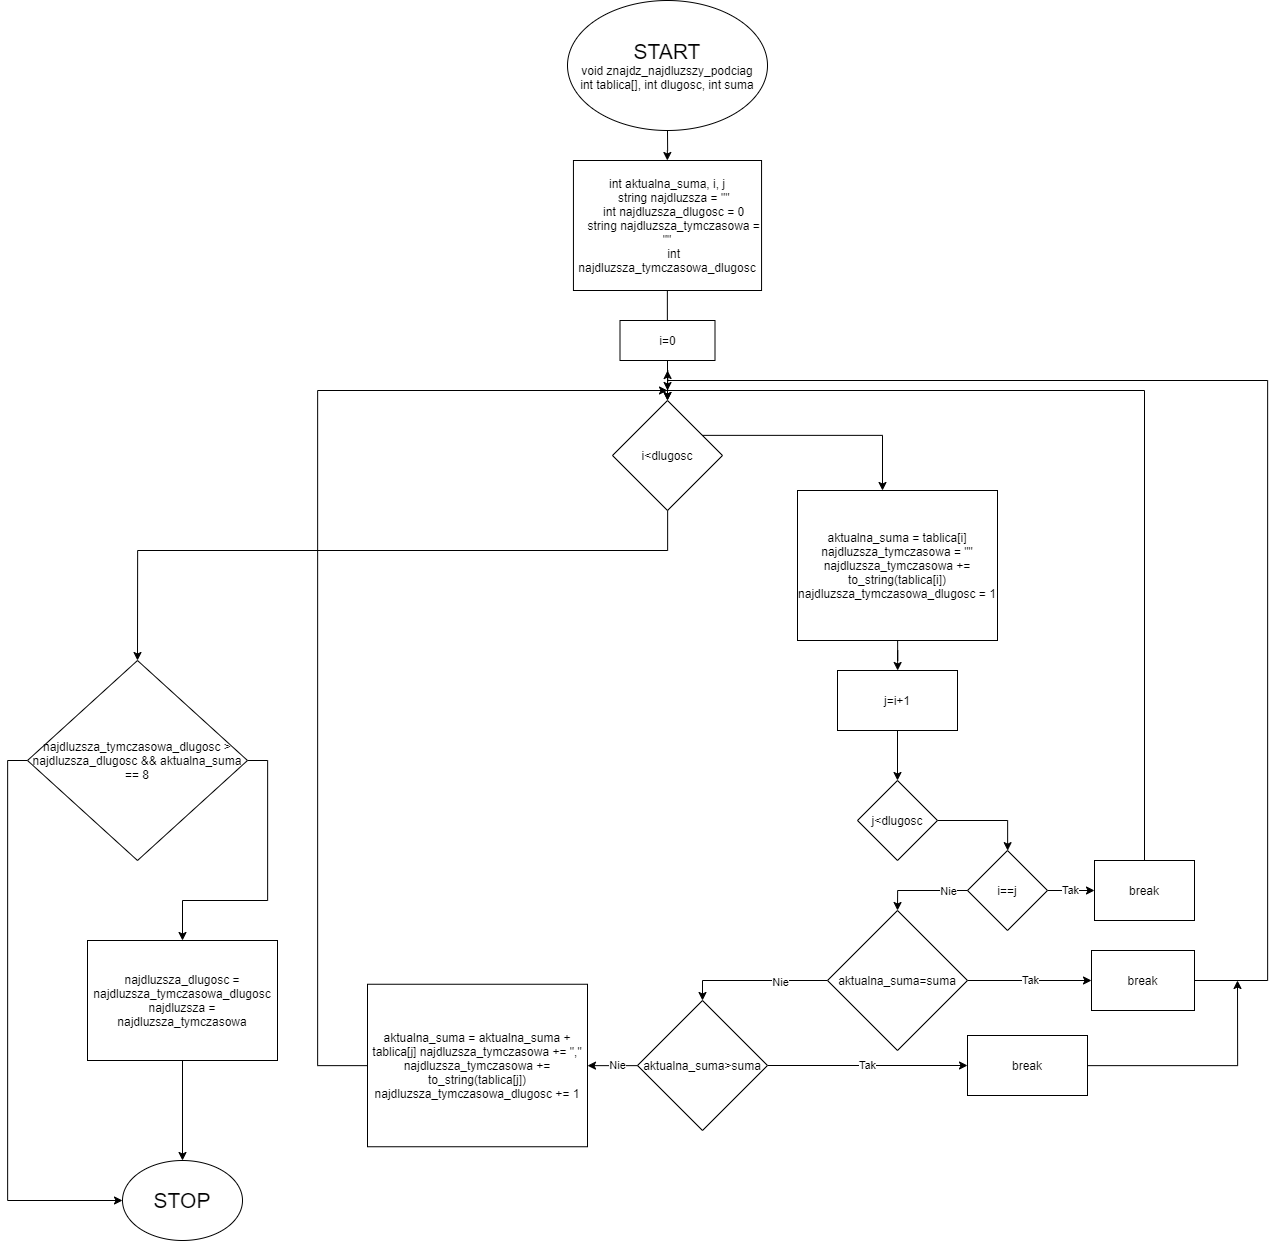

The diagram above was exported from draw.io. Its source (the exported page's mxGraphModel, read from the mxfile embedded in the PNG):
<mxGraphModel dx="3793" dy="1566" grid="1" gridSize="10" guides="1" tooltips="1" connect="1" arrows="1" fold="1" page="1" pageScale="1" pageWidth="827" pageHeight="1169" math="0" shadow="0">
  <root>
    <mxCell id="0" />
    <mxCell id="1" parent="0" />
    <mxCell id="KDk7iKWJPR3YLL9AXoCI-3" value="" style="edgeStyle=orthogonalEdgeStyle;rounded=0;orthogonalLoop=1;jettySize=auto;html=1;" parent="1" source="KDk7iKWJPR3YLL9AXoCI-1" target="KDk7iKWJPR3YLL9AXoCI-2" edge="1">
      <mxGeometry relative="1" as="geometry" />
    </mxCell>
    <mxCell id="KDk7iKWJPR3YLL9AXoCI-1" value="&lt;span&gt;&lt;font style=&quot;font-size: 21px&quot;&gt;START&lt;/font&gt;&lt;br&gt;void znajdz_najdluzszy_podciag&lt;br&gt;int tablica[], int dlugosc, int suma&lt;br&gt;&lt;/span&gt;" style="ellipse;whiteSpace=wrap;html=1;" parent="1" vertex="1">
      <mxGeometry x="300" width="200" height="130" as="geometry" />
    </mxCell>
    <mxCell id="KDk7iKWJPR3YLL9AXoCI-5" value="" style="edgeStyle=orthogonalEdgeStyle;rounded=0;orthogonalLoop=1;jettySize=auto;html=1;" parent="1" source="KDk7iKWJPR3YLL9AXoCI-2" target="KDk7iKWJPR3YLL9AXoCI-6" edge="1">
      <mxGeometry relative="1" as="geometry">
        <mxPoint x="400" y="330" as="targetPoint" />
        <Array as="points">
          <mxPoint x="400" y="350" />
          <mxPoint x="400" y="350" />
        </Array>
      </mxGeometry>
    </mxCell>
    <mxCell id="KDk7iKWJPR3YLL9AXoCI-2" value="&lt;div&gt;int aktualna_suma, i, j&lt;/div&gt;&lt;div&gt;&amp;nbsp; &amp;nbsp; string najdluzsza = &quot;&quot;&lt;/div&gt;&lt;div&gt;&amp;nbsp; &amp;nbsp; int najdluzsza_dlugosc = 0&lt;/div&gt;&lt;div&gt;&amp;nbsp; &amp;nbsp; string najdluzsza_tymczasowa = &quot;&quot;&lt;/div&gt;&lt;div&gt;&amp;nbsp; &amp;nbsp; int najdluzsza_tymczasowa_dlugosc&lt;/div&gt;" style="whiteSpace=wrap;html=1;" parent="1" vertex="1">
      <mxGeometry x="305.94" y="160" width="188.12" height="130" as="geometry" />
    </mxCell>
    <mxCell id="KDk7iKWJPR3YLL9AXoCI-8" value="" style="edgeStyle=orthogonalEdgeStyle;rounded=0;orthogonalLoop=1;jettySize=auto;html=1;" parent="1" source="KDk7iKWJPR3YLL9AXoCI-6" target="KDk7iKWJPR3YLL9AXoCI-7" edge="1">
      <mxGeometry relative="1" as="geometry" />
    </mxCell>
    <mxCell id="KDk7iKWJPR3YLL9AXoCI-39" value="" style="edgeStyle=orthogonalEdgeStyle;rounded=0;orthogonalLoop=1;jettySize=auto;html=1;" parent="1" source="KDk7iKWJPR3YLL9AXoCI-6" target="KDk7iKWJPR3YLL9AXoCI-7" edge="1">
      <mxGeometry relative="1" as="geometry" />
    </mxCell>
    <mxCell id="KDk7iKWJPR3YLL9AXoCI-6" value="i=0" style="rounded=0;whiteSpace=wrap;html=1;" parent="1" vertex="1">
      <mxGeometry x="352.5" y="320" width="95" height="40" as="geometry" />
    </mxCell>
    <mxCell id="KDk7iKWJPR3YLL9AXoCI-10" value="" style="edgeStyle=orthogonalEdgeStyle;rounded=0;orthogonalLoop=1;jettySize=auto;html=1;" parent="1" source="KDk7iKWJPR3YLL9AXoCI-7" target="KDk7iKWJPR3YLL9AXoCI-9" edge="1">
      <mxGeometry relative="1" as="geometry">
        <Array as="points">
          <mxPoint x="615" y="435" />
        </Array>
      </mxGeometry>
    </mxCell>
    <mxCell id="KDk7iKWJPR3YLL9AXoCI-52" value="" style="edgeStyle=orthogonalEdgeStyle;rounded=0;orthogonalLoop=1;jettySize=auto;html=1;entryX=0.5;entryY=0;entryDx=0;entryDy=0;" parent="1" source="KDk7iKWJPR3YLL9AXoCI-7" target="KDk7iKWJPR3YLL9AXoCI-51" edge="1">
      <mxGeometry relative="1" as="geometry">
        <Array as="points">
          <mxPoint x="400" y="550" />
          <mxPoint x="-130" y="550" />
        </Array>
      </mxGeometry>
    </mxCell>
    <mxCell id="KDk7iKWJPR3YLL9AXoCI-7" value="i&amp;lt;dlugosc" style="rhombus;whiteSpace=wrap;html=1;rounded=0;" parent="1" vertex="1">
      <mxGeometry x="345" y="400" width="110" height="110" as="geometry" />
    </mxCell>
    <mxCell id="KDk7iKWJPR3YLL9AXoCI-12" value="" style="edgeStyle=orthogonalEdgeStyle;rounded=0;orthogonalLoop=1;jettySize=auto;html=1;" parent="1" source="KDk7iKWJPR3YLL9AXoCI-9" target="KDk7iKWJPR3YLL9AXoCI-15" edge="1">
      <mxGeometry relative="1" as="geometry">
        <mxPoint x="630" y="680" as="targetPoint" />
      </mxGeometry>
    </mxCell>
    <mxCell id="KDk7iKWJPR3YLL9AXoCI-9" value="aktualna_suma = tablica[i] najdluzsza_tymczasowa = &quot;&quot; najdluzsza_tymczasowa += to_string(tablica[i]) najdluzsza_tymczasowa_dlugosc = 1" style="whiteSpace=wrap;html=1;rounded=0;" parent="1" vertex="1">
      <mxGeometry x="530" y="490" width="200" height="150" as="geometry" />
    </mxCell>
    <mxCell id="KDk7iKWJPR3YLL9AXoCI-14" value="" style="edgeStyle=orthogonalEdgeStyle;rounded=0;orthogonalLoop=1;jettySize=auto;html=1;" parent="1" target="KDk7iKWJPR3YLL9AXoCI-13" edge="1">
      <mxGeometry relative="1" as="geometry">
        <mxPoint x="630" y="730" as="sourcePoint" />
      </mxGeometry>
    </mxCell>
    <mxCell id="KDk7iKWJPR3YLL9AXoCI-17" value="" style="edgeStyle=orthogonalEdgeStyle;rounded=0;orthogonalLoop=1;jettySize=auto;html=1;" parent="1" source="KDk7iKWJPR3YLL9AXoCI-13" target="KDk7iKWJPR3YLL9AXoCI-18" edge="1">
      <mxGeometry relative="1" as="geometry">
        <mxPoint x="740" y="810" as="targetPoint" />
        <Array as="points">
          <mxPoint x="740" y="820" />
        </Array>
      </mxGeometry>
    </mxCell>
    <mxCell id="KDk7iKWJPR3YLL9AXoCI-13" value="j&amp;lt;dlugosc" style="rhombus;whiteSpace=wrap;html=1;rounded=0;" parent="1" vertex="1">
      <mxGeometry x="590" y="780" width="80" height="80" as="geometry" />
    </mxCell>
    <mxCell id="KDk7iKWJPR3YLL9AXoCI-15" value="j=i+1" style="rounded=0;whiteSpace=wrap;html=1;" parent="1" vertex="1">
      <mxGeometry x="570" y="670" width="120" height="60" as="geometry" />
    </mxCell>
    <mxCell id="KDk7iKWJPR3YLL9AXoCI-20" value="Tak" style="edgeStyle=orthogonalEdgeStyle;rounded=0;orthogonalLoop=1;jettySize=auto;html=1;" parent="1" source="KDk7iKWJPR3YLL9AXoCI-18" target="KDk7iKWJPR3YLL9AXoCI-19" edge="1">
      <mxGeometry relative="1" as="geometry" />
    </mxCell>
    <mxCell id="KDk7iKWJPR3YLL9AXoCI-18" value="i==j" style="rhombus;whiteSpace=wrap;html=1;" parent="1" vertex="1">
      <mxGeometry x="700" y="850" width="80" height="80" as="geometry" />
    </mxCell>
    <mxCell id="KDk7iKWJPR3YLL9AXoCI-22" value="" style="edgeStyle=orthogonalEdgeStyle;rounded=0;orthogonalLoop=1;jettySize=auto;html=1;" parent="1" source="KDk7iKWJPR3YLL9AXoCI-19" edge="1">
      <mxGeometry relative="1" as="geometry">
        <mxPoint x="400" y="390" as="targetPoint" />
        <Array as="points">
          <mxPoint x="877" y="390" />
          <mxPoint x="400" y="390" />
          <mxPoint x="400" y="370" />
        </Array>
      </mxGeometry>
    </mxCell>
    <mxCell id="KDk7iKWJPR3YLL9AXoCI-19" value="break" style="whiteSpace=wrap;html=1;" parent="1" vertex="1">
      <mxGeometry x="827" y="860" width="100" height="60" as="geometry" />
    </mxCell>
    <mxCell id="KDk7iKWJPR3YLL9AXoCI-32" value="" style="edgeStyle=orthogonalEdgeStyle;rounded=0;orthogonalLoop=1;jettySize=auto;html=1;exitX=0;exitY=0.5;exitDx=0;exitDy=0;entryX=0.5;entryY=0;entryDx=0;entryDy=0;" parent="1" source="KDk7iKWJPR3YLL9AXoCI-18" target="KDk7iKWJPR3YLL9AXoCI-30" edge="1">
      <mxGeometry relative="1" as="geometry">
        <mxPoint x="660" y="880" as="targetPoint" />
      </mxGeometry>
    </mxCell>
    <mxCell id="KDk7iKWJPR3YLL9AXoCI-33" value="Nie" style="edgeLabel;html=1;align=center;verticalAlign=middle;resizable=0;points=[];" parent="KDk7iKWJPR3YLL9AXoCI-32" vertex="1" connectable="0">
      <mxGeometry x="-0.5667" relative="1" as="geometry">
        <mxPoint as="offset" />
      </mxGeometry>
    </mxCell>
    <mxCell id="KDk7iKWJPR3YLL9AXoCI-36" value="Tak" style="edgeStyle=orthogonalEdgeStyle;rounded=0;orthogonalLoop=1;jettySize=auto;html=1;" parent="1" source="KDk7iKWJPR3YLL9AXoCI-30" target="KDk7iKWJPR3YLL9AXoCI-35" edge="1">
      <mxGeometry relative="1" as="geometry" />
    </mxCell>
    <mxCell id="KDk7iKWJPR3YLL9AXoCI-41" value="" style="edgeStyle=orthogonalEdgeStyle;rounded=0;orthogonalLoop=1;jettySize=auto;html=1;entryX=0.5;entryY=0;entryDx=0;entryDy=0;" parent="1" source="KDk7iKWJPR3YLL9AXoCI-30" target="KDk7iKWJPR3YLL9AXoCI-42" edge="1">
      <mxGeometry relative="1" as="geometry">
        <mxPoint x="465" y="980" as="targetPoint" />
      </mxGeometry>
    </mxCell>
    <mxCell id="KDk7iKWJPR3YLL9AXoCI-43" value="Nie" style="edgeLabel;html=1;align=center;verticalAlign=middle;resizable=0;points=[];" parent="KDk7iKWJPR3YLL9AXoCI-41" vertex="1" connectable="0">
      <mxGeometry x="-0.3407" y="1" relative="1" as="geometry">
        <mxPoint as="offset" />
      </mxGeometry>
    </mxCell>
    <mxCell id="KDk7iKWJPR3YLL9AXoCI-30" value="aktualna_suma=suma" style="rhombus;whiteSpace=wrap;html=1;" parent="1" vertex="1">
      <mxGeometry x="560" y="910" width="140" height="140" as="geometry" />
    </mxCell>
    <mxCell id="KDk7iKWJPR3YLL9AXoCI-38" style="edgeStyle=orthogonalEdgeStyle;rounded=0;orthogonalLoop=1;jettySize=auto;html=1;" parent="1" source="KDk7iKWJPR3YLL9AXoCI-35" edge="1">
      <mxGeometry relative="1" as="geometry">
        <mxPoint x="400" y="370" as="targetPoint" />
        <Array as="points">
          <mxPoint x="1000" y="980" />
          <mxPoint x="1000" y="380" />
          <mxPoint x="400" y="380" />
        </Array>
      </mxGeometry>
    </mxCell>
    <mxCell id="KDk7iKWJPR3YLL9AXoCI-35" value="break" style="whiteSpace=wrap;html=1;" parent="1" vertex="1">
      <mxGeometry x="824" y="950" width="103" height="60" as="geometry" />
    </mxCell>
    <mxCell id="KDk7iKWJPR3YLL9AXoCI-46" value="Tak" style="edgeStyle=orthogonalEdgeStyle;rounded=0;orthogonalLoop=1;jettySize=auto;html=1;exitX=1;exitY=0.5;exitDx=0;exitDy=0;" parent="1" source="KDk7iKWJPR3YLL9AXoCI-42" target="KDk7iKWJPR3YLL9AXoCI-45" edge="1">
      <mxGeometry relative="1" as="geometry" />
    </mxCell>
    <mxCell id="KDk7iKWJPR3YLL9AXoCI-49" value="Nie" style="edgeStyle=orthogonalEdgeStyle;rounded=0;orthogonalLoop=1;jettySize=auto;html=1;" parent="1" source="KDk7iKWJPR3YLL9AXoCI-42" target="KDk7iKWJPR3YLL9AXoCI-48" edge="1">
      <mxGeometry x="-0.2" relative="1" as="geometry">
        <mxPoint as="offset" />
      </mxGeometry>
    </mxCell>
    <mxCell id="KDk7iKWJPR3YLL9AXoCI-42" value="aktualna_suma&amp;gt;suma" style="rhombus;whiteSpace=wrap;html=1;" parent="1" vertex="1">
      <mxGeometry x="370" y="1000" width="130" height="130" as="geometry" />
    </mxCell>
    <mxCell id="KDk7iKWJPR3YLL9AXoCI-47" style="edgeStyle=orthogonalEdgeStyle;rounded=0;orthogonalLoop=1;jettySize=auto;html=1;" parent="1" source="KDk7iKWJPR3YLL9AXoCI-45" edge="1">
      <mxGeometry relative="1" as="geometry">
        <mxPoint x="970" y="980" as="targetPoint" />
      </mxGeometry>
    </mxCell>
    <mxCell id="KDk7iKWJPR3YLL9AXoCI-45" value="break" style="rounded=0;whiteSpace=wrap;html=1;" parent="1" vertex="1">
      <mxGeometry x="700" y="1035" width="120" height="60" as="geometry" />
    </mxCell>
    <mxCell id="KDk7iKWJPR3YLL9AXoCI-50" style="edgeStyle=orthogonalEdgeStyle;rounded=0;orthogonalLoop=1;jettySize=auto;html=1;" parent="1" source="KDk7iKWJPR3YLL9AXoCI-48" edge="1">
      <mxGeometry relative="1" as="geometry">
        <mxPoint x="400" y="390" as="targetPoint" />
        <Array as="points">
          <mxPoint x="50" y="1065" />
          <mxPoint x="50" y="390" />
          <mxPoint x="400" y="390" />
        </Array>
      </mxGeometry>
    </mxCell>
    <mxCell id="KDk7iKWJPR3YLL9AXoCI-48" value="aktualna_suma = aktualna_suma + tablica[j] najdluzsza_tymczasowa += &quot;,&quot; najdluzsza_tymczasowa += to_string(tablica[j]) najdluzsza_tymczasowa_dlugosc += 1" style="whiteSpace=wrap;html=1;" parent="1" vertex="1">
      <mxGeometry x="100" y="983.75" width="220" height="162.5" as="geometry" />
    </mxCell>
    <mxCell id="KDk7iKWJPR3YLL9AXoCI-54" value="" style="edgeStyle=orthogonalEdgeStyle;rounded=0;orthogonalLoop=1;jettySize=auto;html=1;exitX=1;exitY=0.5;exitDx=0;exitDy=0;" parent="1" source="KDk7iKWJPR3YLL9AXoCI-51" target="KDk7iKWJPR3YLL9AXoCI-53" edge="1">
      <mxGeometry relative="1" as="geometry" />
    </mxCell>
    <mxCell id="KDk7iKWJPR3YLL9AXoCI-57" style="edgeStyle=orthogonalEdgeStyle;rounded=0;orthogonalLoop=1;jettySize=auto;html=1;entryX=0;entryY=0.5;entryDx=0;entryDy=0;exitX=0;exitY=0.5;exitDx=0;exitDy=0;" parent="1" source="KDk7iKWJPR3YLL9AXoCI-51" target="KDk7iKWJPR3YLL9AXoCI-55" edge="1">
      <mxGeometry relative="1" as="geometry" />
    </mxCell>
    <mxCell id="KDk7iKWJPR3YLL9AXoCI-51" value="najdluzsza_tymczasowa_dlugosc &amp;gt; najdluzsza_dlugosc &amp;amp;&amp;amp; aktualna_suma == 8" style="rhombus;whiteSpace=wrap;html=1;rounded=0;" parent="1" vertex="1">
      <mxGeometry x="-240" y="660" width="220" height="200" as="geometry" />
    </mxCell>
    <mxCell id="KDk7iKWJPR3YLL9AXoCI-56" style="edgeStyle=orthogonalEdgeStyle;rounded=0;orthogonalLoop=1;jettySize=auto;html=1;entryX=0.5;entryY=0;entryDx=0;entryDy=0;" parent="1" source="KDk7iKWJPR3YLL9AXoCI-53" target="KDk7iKWJPR3YLL9AXoCI-55" edge="1">
      <mxGeometry relative="1" as="geometry" />
    </mxCell>
    <mxCell id="KDk7iKWJPR3YLL9AXoCI-53" value="najdluzsza_dlugosc = najdluzsza_tymczasowa_dlugosc najdluzsza = najdluzsza_tymczasowa" style="whiteSpace=wrap;html=1;rounded=0;" parent="1" vertex="1">
      <mxGeometry x="-180" y="940" width="190" height="120" as="geometry" />
    </mxCell>
    <mxCell id="KDk7iKWJPR3YLL9AXoCI-55" value="&lt;font&gt;&lt;font style=&quot;font-size: 21px&quot;&gt;STOP&lt;/font&gt;&lt;br&gt;&lt;/font&gt;" style="ellipse;whiteSpace=wrap;html=1;" parent="1" vertex="1">
      <mxGeometry x="-145" y="1160" width="120" height="80" as="geometry" />
    </mxCell>
  </root>
</mxGraphModel>